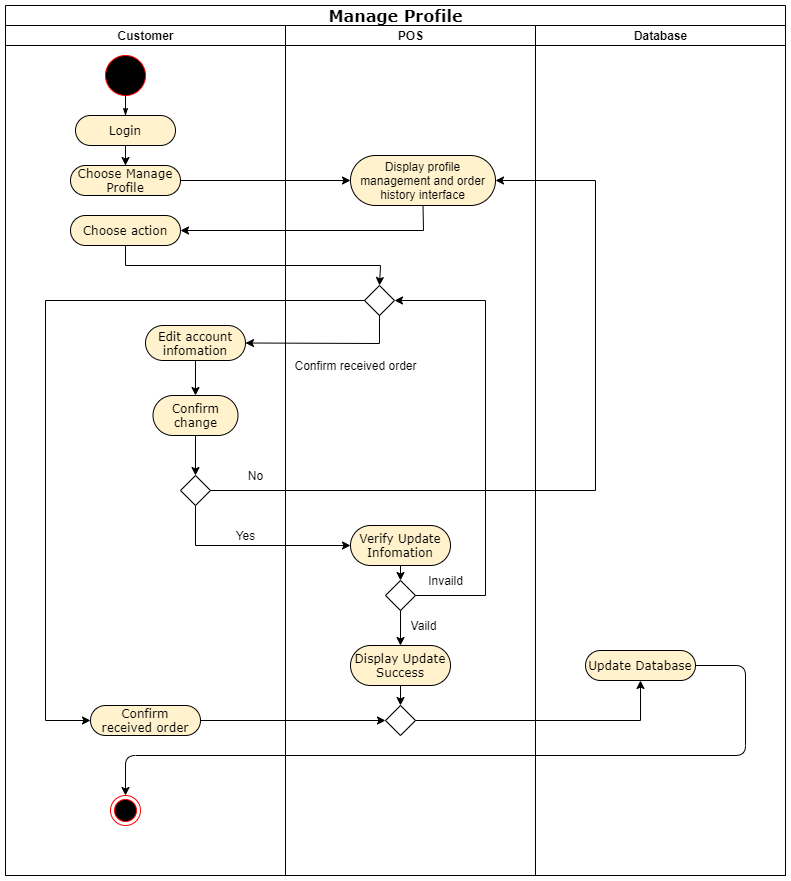

The diagram above was exported from draw.io. Its source (the exported page's mxGraphModel, read from the mxfile embedded in the PNG):
<mxGraphModel dx="1038" dy="599" grid="1" gridSize="10" guides="1" tooltips="1" connect="1" arrows="1" fold="1" page="1" pageScale="1" pageWidth="827" pageHeight="1169" math="0" shadow="0">
  <root>
    <mxCell id="x5rQQ1wu9Kqmp5jjn96o-0" />
    <mxCell id="x5rQQ1wu9Kqmp5jjn96o-1" parent="x5rQQ1wu9Kqmp5jjn96o-0" />
    <mxCell id="x5rQQ1wu9Kqmp5jjn96o-2" value="&lt;font style=&quot;font-size: 16px&quot;&gt;Manage Profile&lt;/font&gt;" style="swimlane;html=1;childLayout=stackLayout;startSize=20;rounded=0;shadow=0;comic=0;labelBackgroundColor=none;strokeWidth=1;fontFamily=Verdana;fontSize=12;align=center;" parent="x5rQQ1wu9Kqmp5jjn96o-1" vertex="1">
      <mxGeometry x="40" y="10" width="780" height="870" as="geometry" />
    </mxCell>
    <mxCell id="x5rQQ1wu9Kqmp5jjn96o-3" value="Customer" style="swimlane;html=1;startSize=20;" parent="x5rQQ1wu9Kqmp5jjn96o-2" vertex="1">
      <mxGeometry y="20" width="280" height="850" as="geometry" />
    </mxCell>
    <mxCell id="x5rQQ1wu9Kqmp5jjn96o-4" value="" style="ellipse;whiteSpace=wrap;html=1;rounded=0;shadow=0;comic=0;labelBackgroundColor=none;strokeWidth=1;fillColor=#000000;fontFamily=Verdana;fontSize=12;align=center;strokeColor=#FF0000;" parent="x5rQQ1wu9Kqmp5jjn96o-3" vertex="1">
      <mxGeometry x="100" y="30" width="40" height="40" as="geometry" />
    </mxCell>
    <mxCell id="x5rQQ1wu9Kqmp5jjn96o-5" value="" style="edgeStyle=orthogonalEdgeStyle;rounded=0;orthogonalLoop=1;jettySize=auto;html=1;" parent="x5rQQ1wu9Kqmp5jjn96o-3" source="x5rQQ1wu9Kqmp5jjn96o-6" target="x5rQQ1wu9Kqmp5jjn96o-8" edge="1">
      <mxGeometry relative="1" as="geometry" />
    </mxCell>
    <mxCell id="x5rQQ1wu9Kqmp5jjn96o-6" value="Login" style="rounded=1;whiteSpace=wrap;html=1;shadow=0;comic=0;labelBackgroundColor=none;strokeWidth=1;fontFamily=Verdana;fontSize=12;align=center;arcSize=50;fillColor=#fff2cc;strokeColor=#000000;" parent="x5rQQ1wu9Kqmp5jjn96o-3" vertex="1">
      <mxGeometry x="70" y="90" width="100" height="30" as="geometry" />
    </mxCell>
    <mxCell id="x5rQQ1wu9Kqmp5jjn96o-7" style="edgeStyle=orthogonalEdgeStyle;rounded=0;html=1;labelBackgroundColor=none;startArrow=none;startFill=0;startSize=5;endArrow=classicThin;endFill=1;endSize=5;jettySize=auto;orthogonalLoop=1;strokeWidth=1;fontFamily=Verdana;fontSize=12" parent="x5rQQ1wu9Kqmp5jjn96o-3" source="x5rQQ1wu9Kqmp5jjn96o-4" target="x5rQQ1wu9Kqmp5jjn96o-6" edge="1">
      <mxGeometry relative="1" as="geometry" />
    </mxCell>
    <mxCell id="x5rQQ1wu9Kqmp5jjn96o-8" value="Choose Manage Profile" style="rounded=1;whiteSpace=wrap;html=1;shadow=0;comic=0;labelBackgroundColor=none;strokeWidth=1;fontFamily=Verdana;fontSize=12;align=center;arcSize=50;fillColor=#fff2cc;strokeColor=#000000;" parent="x5rQQ1wu9Kqmp5jjn96o-3" vertex="1">
      <mxGeometry x="65" y="140" width="110" height="30" as="geometry" />
    </mxCell>
    <mxCell id="x5rQQ1wu9Kqmp5jjn96o-12" value="Confirm&lt;br&gt;received order" style="rounded=1;whiteSpace=wrap;html=1;shadow=0;comic=0;labelBackgroundColor=none;strokeWidth=1;fontFamily=Verdana;fontSize=12;align=center;arcSize=50;fillColor=#fff2cc;strokeColor=#000000;" parent="x5rQQ1wu9Kqmp5jjn96o-3" vertex="1">
      <mxGeometry x="85" y="680" width="110" height="30" as="geometry" />
    </mxCell>
    <mxCell id="x5rQQ1wu9Kqmp5jjn96o-14" value="Edit account infomation" style="rounded=1;whiteSpace=wrap;html=1;shadow=0;comic=0;labelBackgroundColor=none;strokeWidth=1;fontFamily=Verdana;fontSize=12;align=center;arcSize=50;fillColor=#fff2cc;strokeColor=#000000;" parent="x5rQQ1wu9Kqmp5jjn96o-3" vertex="1">
      <mxGeometry x="140" y="300" width="100" height="35" as="geometry" />
    </mxCell>
    <mxCell id="x5rQQ1wu9Kqmp5jjn96o-15" value="Confirm change" style="rounded=1;whiteSpace=wrap;html=1;shadow=0;comic=0;labelBackgroundColor=none;strokeWidth=1;fontFamily=Verdana;fontSize=12;align=center;arcSize=50;fillColor=#fff2cc;strokeColor=#000000;" parent="x5rQQ1wu9Kqmp5jjn96o-3" vertex="1">
      <mxGeometry x="147.5" y="370" width="85" height="40" as="geometry" />
    </mxCell>
    <mxCell id="x5rQQ1wu9Kqmp5jjn96o-16" value="" style="endArrow=classic;html=1;exitX=0.5;exitY=1;exitDx=0;exitDy=0;entryX=0.5;entryY=0;entryDx=0;entryDy=0;" parent="x5rQQ1wu9Kqmp5jjn96o-3" source="x5rQQ1wu9Kqmp5jjn96o-14" target="x5rQQ1wu9Kqmp5jjn96o-15" edge="1">
      <mxGeometry width="50" height="50" relative="1" as="geometry">
        <mxPoint x="290" y="810" as="sourcePoint" />
        <mxPoint x="150" y="1030" as="targetPoint" />
      </mxGeometry>
    </mxCell>
    <mxCell id="yrpfdOdqAU_vcKXwZHKM-1" value="" style="ellipse;shape=endState;fillColor=#000000;strokeColor=#ff0000;fontSize=14;" parent="x5rQQ1wu9Kqmp5jjn96o-3" vertex="1">
      <mxGeometry x="105" y="770" width="30" height="30" as="geometry" />
    </mxCell>
    <mxCell id="b4P48A2t5PSalehm_tPj-0" value="Choose action" style="rounded=1;whiteSpace=wrap;html=1;shadow=0;comic=0;labelBackgroundColor=none;strokeWidth=1;fontFamily=Verdana;fontSize=12;align=center;arcSize=50;fillColor=#fff2cc;strokeColor=#000000;" parent="x5rQQ1wu9Kqmp5jjn96o-3" vertex="1">
      <mxGeometry x="65" y="190" width="110" height="30" as="geometry" />
    </mxCell>
    <mxCell id="tExjxd-cMphZzbA2GIAg-12" value="" style="rhombus;whiteSpace=wrap;html=1;" parent="x5rQQ1wu9Kqmp5jjn96o-3" vertex="1">
      <mxGeometry x="175" y="450" width="30" height="30" as="geometry" />
    </mxCell>
    <mxCell id="JsiqY3tiiYlPtxDaDdMt-5" value="" style="endArrow=classic;html=1;rounded=0;exitX=0.5;exitY=1;exitDx=0;exitDy=0;entryX=0.5;entryY=0;entryDx=0;entryDy=0;" parent="x5rQQ1wu9Kqmp5jjn96o-3" source="x5rQQ1wu9Kqmp5jjn96o-15" target="tExjxd-cMphZzbA2GIAg-12" edge="1">
      <mxGeometry width="50" height="50" relative="1" as="geometry">
        <mxPoint x="350" y="430" as="sourcePoint" />
        <mxPoint x="400" y="380" as="targetPoint" />
      </mxGeometry>
    </mxCell>
    <mxCell id="JsiqY3tiiYlPtxDaDdMt-6" value="Yes" style="text;html=1;align=center;verticalAlign=middle;resizable=0;points=[];autosize=1;strokeColor=none;fillColor=none;" parent="x5rQQ1wu9Kqmp5jjn96o-3" vertex="1">
      <mxGeometry x="220" y="500" width="40" height="20" as="geometry" />
    </mxCell>
    <mxCell id="JsiqY3tiiYlPtxDaDdMt-8" value="No" style="text;html=1;align=center;verticalAlign=middle;resizable=0;points=[];autosize=1;strokeColor=none;fillColor=none;" parent="x5rQQ1wu9Kqmp5jjn96o-3" vertex="1">
      <mxGeometry x="235" y="440" width="30" height="20" as="geometry" />
    </mxCell>
    <mxCell id="x5rQQ1wu9Kqmp5jjn96o-27" value="" style="endArrow=classic;html=1;exitX=1;exitY=0.5;exitDx=0;exitDy=0;entryX=0;entryY=0.5;entryDx=0;entryDy=0;" parent="x5rQQ1wu9Kqmp5jjn96o-2" source="x5rQQ1wu9Kqmp5jjn96o-8" target="x5rQQ1wu9Kqmp5jjn96o-35" edge="1">
      <mxGeometry width="50" height="50" relative="1" as="geometry">
        <mxPoint x="360" y="170" as="sourcePoint" />
        <mxPoint x="410" y="120" as="targetPoint" />
      </mxGeometry>
    </mxCell>
    <mxCell id="x5rQQ1wu9Kqmp5jjn96o-34" value="POS" style="swimlane;html=1;startSize=20;" parent="x5rQQ1wu9Kqmp5jjn96o-2" vertex="1">
      <mxGeometry x="280" y="20" width="250" height="850" as="geometry" />
    </mxCell>
    <mxCell id="x5rQQ1wu9Kqmp5jjn96o-35" value="&lt;span style=&quot;font-family: &amp;#34;helvetica&amp;#34;&quot;&gt;Display profile management and order history interface&lt;/span&gt;" style="rounded=1;whiteSpace=wrap;html=1;shadow=0;comic=0;labelBackgroundColor=none;strokeWidth=1;fontFamily=Verdana;fontSize=12;align=center;arcSize=50;fillColor=#fff2cc;strokeColor=#000000;" parent="x5rQQ1wu9Kqmp5jjn96o-34" vertex="1">
      <mxGeometry x="65" y="130" width="145" height="50" as="geometry" />
    </mxCell>
    <mxCell id="x5rQQ1wu9Kqmp5jjn96o-37" value="" style="rhombus;whiteSpace=wrap;html=1;" parent="x5rQQ1wu9Kqmp5jjn96o-34" vertex="1">
      <mxGeometry x="79" y="260" width="30" height="30" as="geometry" />
    </mxCell>
    <mxCell id="b4P48A2t5PSalehm_tPj-3" value="Verify Update Infomation" style="rounded=1;whiteSpace=wrap;html=1;shadow=0;comic=0;labelBackgroundColor=none;strokeWidth=1;fontFamily=Verdana;fontSize=12;align=center;arcSize=50;fillColor=#fff2cc;strokeColor=#000000;" parent="x5rQQ1wu9Kqmp5jjn96o-34" vertex="1">
      <mxGeometry x="65" y="500" width="100" height="40" as="geometry" />
    </mxCell>
    <mxCell id="tExjxd-cMphZzbA2GIAg-2" value="" style="rhombus;whiteSpace=wrap;html=1;" parent="x5rQQ1wu9Kqmp5jjn96o-34" vertex="1">
      <mxGeometry x="100" y="555" width="30" height="30" as="geometry" />
    </mxCell>
    <mxCell id="tExjxd-cMphZzbA2GIAg-1" value="" style="endArrow=classic;html=1;rounded=0;exitX=0.5;exitY=1;exitDx=0;exitDy=0;entryX=0.5;entryY=0;entryDx=0;entryDy=0;" parent="x5rQQ1wu9Kqmp5jjn96o-34" source="b4P48A2t5PSalehm_tPj-3" target="tExjxd-cMphZzbA2GIAg-2" edge="1">
      <mxGeometry width="50" height="50" relative="1" as="geometry">
        <mxPoint x="70" y="690" as="sourcePoint" />
        <mxPoint x="120" y="640" as="targetPoint" />
      </mxGeometry>
    </mxCell>
    <mxCell id="tExjxd-cMphZzbA2GIAg-4" value="Vaild" style="text;html=1;align=center;verticalAlign=middle;resizable=0;points=[];autosize=1;strokeColor=none;fillColor=none;" parent="x5rQQ1wu9Kqmp5jjn96o-34" vertex="1">
      <mxGeometry x="117.5" y="590" width="40" height="20" as="geometry" />
    </mxCell>
    <mxCell id="tExjxd-cMphZzbA2GIAg-5" value="" style="endArrow=classic;html=1;rounded=0;exitX=1;exitY=0.5;exitDx=0;exitDy=0;entryX=1;entryY=0.5;entryDx=0;entryDy=0;" parent="x5rQQ1wu9Kqmp5jjn96o-34" source="tExjxd-cMphZzbA2GIAg-2" target="x5rQQ1wu9Kqmp5jjn96o-37" edge="1">
      <mxGeometry width="50" height="50" relative="1" as="geometry">
        <mxPoint x="70" y="560" as="sourcePoint" />
        <mxPoint x="180" y="280" as="targetPoint" />
        <Array as="points">
          <mxPoint x="200" y="570" />
          <mxPoint x="200" y="275" />
        </Array>
      </mxGeometry>
    </mxCell>
    <mxCell id="tExjxd-cMphZzbA2GIAg-7" value="Confirm received order" style="text;html=1;align=center;verticalAlign=middle;resizable=0;points=[];autosize=1;strokeColor=none;fillColor=none;" parent="x5rQQ1wu9Kqmp5jjn96o-34" vertex="1">
      <mxGeometry y="330" width="140" height="20" as="geometry" />
    </mxCell>
    <mxCell id="tExjxd-cMphZzbA2GIAg-9" value="Invaild" style="text;html=1;align=center;verticalAlign=middle;resizable=0;points=[];autosize=1;strokeColor=none;fillColor=none;" parent="x5rQQ1wu9Kqmp5jjn96o-34" vertex="1">
      <mxGeometry x="135" y="545" width="50" height="20" as="geometry" />
    </mxCell>
    <mxCell id="tExjxd-cMphZzbA2GIAg-10" value="Display Update Success" style="rounded=1;whiteSpace=wrap;html=1;shadow=0;comic=0;labelBackgroundColor=none;strokeWidth=1;fontFamily=Verdana;fontSize=12;align=center;arcSize=50;fillColor=#fff2cc;strokeColor=#000000;" parent="x5rQQ1wu9Kqmp5jjn96o-34" vertex="1">
      <mxGeometry x="65" y="620" width="100" height="40" as="geometry" />
    </mxCell>
    <mxCell id="tExjxd-cMphZzbA2GIAg-3" value="" style="endArrow=classic;html=1;rounded=0;exitX=0.5;exitY=1;exitDx=0;exitDy=0;entryX=0.5;entryY=0;entryDx=0;entryDy=0;" parent="x5rQQ1wu9Kqmp5jjn96o-34" source="tExjxd-cMphZzbA2GIAg-2" target="tExjxd-cMphZzbA2GIAg-10" edge="1">
      <mxGeometry width="50" height="50" relative="1" as="geometry">
        <mxPoint x="70" y="690" as="sourcePoint" />
        <mxPoint x="115" y="670" as="targetPoint" />
        <Array as="points" />
      </mxGeometry>
    </mxCell>
    <mxCell id="yCJYsuuu5y8v1T6MVzCe-0" value="" style="rhombus;whiteSpace=wrap;html=1;" parent="x5rQQ1wu9Kqmp5jjn96o-34" vertex="1">
      <mxGeometry x="100" y="680" width="30" height="30" as="geometry" />
    </mxCell>
    <mxCell id="yCJYsuuu5y8v1T6MVzCe-1" value="" style="endArrow=classic;html=1;rounded=0;exitX=0.5;exitY=1;exitDx=0;exitDy=0;entryX=0.5;entryY=0;entryDx=0;entryDy=0;" parent="x5rQQ1wu9Kqmp5jjn96o-34" source="tExjxd-cMphZzbA2GIAg-10" target="yCJYsuuu5y8v1T6MVzCe-0" edge="1">
      <mxGeometry width="50" height="50" relative="1" as="geometry">
        <mxPoint x="125" y="595" as="sourcePoint" />
        <mxPoint x="125" y="630" as="targetPoint" />
        <Array as="points" />
      </mxGeometry>
    </mxCell>
    <mxCell id="x5rQQ1wu9Kqmp5jjn96o-49" value="Database" style="swimlane;html=1;startSize=20;" parent="x5rQQ1wu9Kqmp5jjn96o-2" vertex="1">
      <mxGeometry x="530" y="20" width="250" height="850" as="geometry" />
    </mxCell>
    <mxCell id="x5rQQ1wu9Kqmp5jjn96o-53" value="Update Database" style="rounded=1;whiteSpace=wrap;html=1;shadow=0;comic=0;labelBackgroundColor=none;strokeWidth=1;fontFamily=Verdana;fontSize=12;align=center;arcSize=50;fillColor=#fff2cc;strokeColor=#000000;" parent="x5rQQ1wu9Kqmp5jjn96o-49" vertex="1">
      <mxGeometry x="50" y="625" width="110" height="30" as="geometry" />
    </mxCell>
    <mxCell id="b4P48A2t5PSalehm_tPj-1" value="" style="endArrow=classic;html=1;rounded=0;exitX=0.5;exitY=1;exitDx=0;exitDy=0;entryX=1;entryY=0.5;entryDx=0;entryDy=0;" parent="x5rQQ1wu9Kqmp5jjn96o-2" source="x5rQQ1wu9Kqmp5jjn96o-35" target="b4P48A2t5PSalehm_tPj-0" edge="1">
      <mxGeometry width="50" height="50" relative="1" as="geometry">
        <mxPoint x="350" y="320" as="sourcePoint" />
        <mxPoint x="400" y="270" as="targetPoint" />
        <Array as="points">
          <mxPoint x="418" y="225" />
        </Array>
      </mxGeometry>
    </mxCell>
    <mxCell id="b4P48A2t5PSalehm_tPj-2" value="" style="endArrow=classic;html=1;rounded=0;exitX=0.5;exitY=1;exitDx=0;exitDy=0;entryX=0.5;entryY=0;entryDx=0;entryDy=0;" parent="x5rQQ1wu9Kqmp5jjn96o-2" source="b4P48A2t5PSalehm_tPj-0" target="x5rQQ1wu9Kqmp5jjn96o-37" edge="1">
      <mxGeometry width="50" height="50" relative="1" as="geometry">
        <mxPoint x="350" y="320" as="sourcePoint" />
        <mxPoint x="400" y="270" as="targetPoint" />
        <Array as="points">
          <mxPoint x="120" y="260" />
          <mxPoint x="375" y="260" />
        </Array>
      </mxGeometry>
    </mxCell>
    <mxCell id="x5rQQ1wu9Kqmp5jjn96o-56" value="" style="endArrow=classic;html=1;exitX=1;exitY=0.5;exitDx=0;exitDy=0;entryX=0.5;entryY=0;entryDx=0;entryDy=0;" parent="x5rQQ1wu9Kqmp5jjn96o-2" source="x5rQQ1wu9Kqmp5jjn96o-53" target="yrpfdOdqAU_vcKXwZHKM-1" edge="1">
      <mxGeometry width="50" height="50" relative="1" as="geometry">
        <mxPoint x="665" y="630" as="sourcePoint" />
        <mxPoint x="655" y="870" as="targetPoint" />
        <Array as="points">
          <mxPoint x="740" y="660" />
          <mxPoint x="740" y="750" />
          <mxPoint x="120" y="750" />
        </Array>
      </mxGeometry>
    </mxCell>
    <mxCell id="tExjxd-cMphZzbA2GIAg-13" value="" style="endArrow=classic;html=1;rounded=0;exitX=1;exitY=0.5;exitDx=0;exitDy=0;entryX=1;entryY=0.5;entryDx=0;entryDy=0;" parent="x5rQQ1wu9Kqmp5jjn96o-2" source="tExjxd-cMphZzbA2GIAg-12" target="x5rQQ1wu9Kqmp5jjn96o-35" edge="1">
      <mxGeometry width="50" height="50" relative="1" as="geometry">
        <mxPoint x="350" y="450" as="sourcePoint" />
        <mxPoint x="400" y="400" as="targetPoint" />
        <Array as="points">
          <mxPoint x="590" y="485" />
          <mxPoint x="590" y="175" />
        </Array>
      </mxGeometry>
    </mxCell>
    <mxCell id="JsiqY3tiiYlPtxDaDdMt-3" value="" style="endArrow=classic;html=1;rounded=0;exitX=0;exitY=0.5;exitDx=0;exitDy=0;entryX=0;entryY=0.5;entryDx=0;entryDy=0;" parent="x5rQQ1wu9Kqmp5jjn96o-2" source="x5rQQ1wu9Kqmp5jjn96o-37" target="x5rQQ1wu9Kqmp5jjn96o-12" edge="1">
      <mxGeometry width="50" height="50" relative="1" as="geometry">
        <mxPoint x="350" y="450" as="sourcePoint" />
        <mxPoint x="400" y="400" as="targetPoint" />
        <Array as="points">
          <mxPoint x="40" y="295" />
          <mxPoint x="40" y="715" />
        </Array>
      </mxGeometry>
    </mxCell>
    <mxCell id="JsiqY3tiiYlPtxDaDdMt-4" value="" style="endArrow=classic;html=1;rounded=0;exitX=0.5;exitY=1;exitDx=0;exitDy=0;entryX=1;entryY=0.5;entryDx=0;entryDy=0;" parent="x5rQQ1wu9Kqmp5jjn96o-2" source="x5rQQ1wu9Kqmp5jjn96o-37" target="x5rQQ1wu9Kqmp5jjn96o-14" edge="1">
      <mxGeometry width="50" height="50" relative="1" as="geometry">
        <mxPoint x="350" y="450" as="sourcePoint" />
        <mxPoint x="400" y="400" as="targetPoint" />
        <Array as="points">
          <mxPoint x="374" y="338" />
        </Array>
      </mxGeometry>
    </mxCell>
    <mxCell id="JsiqY3tiiYlPtxDaDdMt-7" value="" style="endArrow=classic;html=1;rounded=0;exitX=0.5;exitY=1;exitDx=0;exitDy=0;entryX=0;entryY=0.5;entryDx=0;entryDy=0;" parent="x5rQQ1wu9Kqmp5jjn96o-2" source="tExjxd-cMphZzbA2GIAg-12" target="b4P48A2t5PSalehm_tPj-3" edge="1">
      <mxGeometry width="50" height="50" relative="1" as="geometry">
        <mxPoint x="350" y="450" as="sourcePoint" />
        <mxPoint x="190" y="580" as="targetPoint" />
        <Array as="points">
          <mxPoint x="190" y="540" />
        </Array>
      </mxGeometry>
    </mxCell>
    <mxCell id="JsiqY3tiiYlPtxDaDdMt-9" value="" style="endArrow=classic;html=1;rounded=0;exitX=1;exitY=0.5;exitDx=0;exitDy=0;entryX=0;entryY=0.5;entryDx=0;entryDy=0;" parent="x5rQQ1wu9Kqmp5jjn96o-2" source="x5rQQ1wu9Kqmp5jjn96o-12" target="yCJYsuuu5y8v1T6MVzCe-0" edge="1">
      <mxGeometry width="50" height="50" relative="1" as="geometry">
        <mxPoint x="350" y="580" as="sourcePoint" />
        <mxPoint x="400" y="530" as="targetPoint" />
        <Array as="points" />
      </mxGeometry>
    </mxCell>
    <mxCell id="yCJYsuuu5y8v1T6MVzCe-2" value="" style="endArrow=classic;html=1;rounded=0;exitX=1;exitY=0.5;exitDx=0;exitDy=0;entryX=0.5;entryY=1;entryDx=0;entryDy=0;" parent="x5rQQ1wu9Kqmp5jjn96o-2" source="yCJYsuuu5y8v1T6MVzCe-0" target="x5rQQ1wu9Kqmp5jjn96o-53" edge="1">
      <mxGeometry width="50" height="50" relative="1" as="geometry">
        <mxPoint x="350" y="550" as="sourcePoint" />
        <mxPoint x="670" y="715" as="targetPoint" />
        <Array as="points">
          <mxPoint x="635" y="715" />
        </Array>
      </mxGeometry>
    </mxCell>
  </root>
</mxGraphModel>